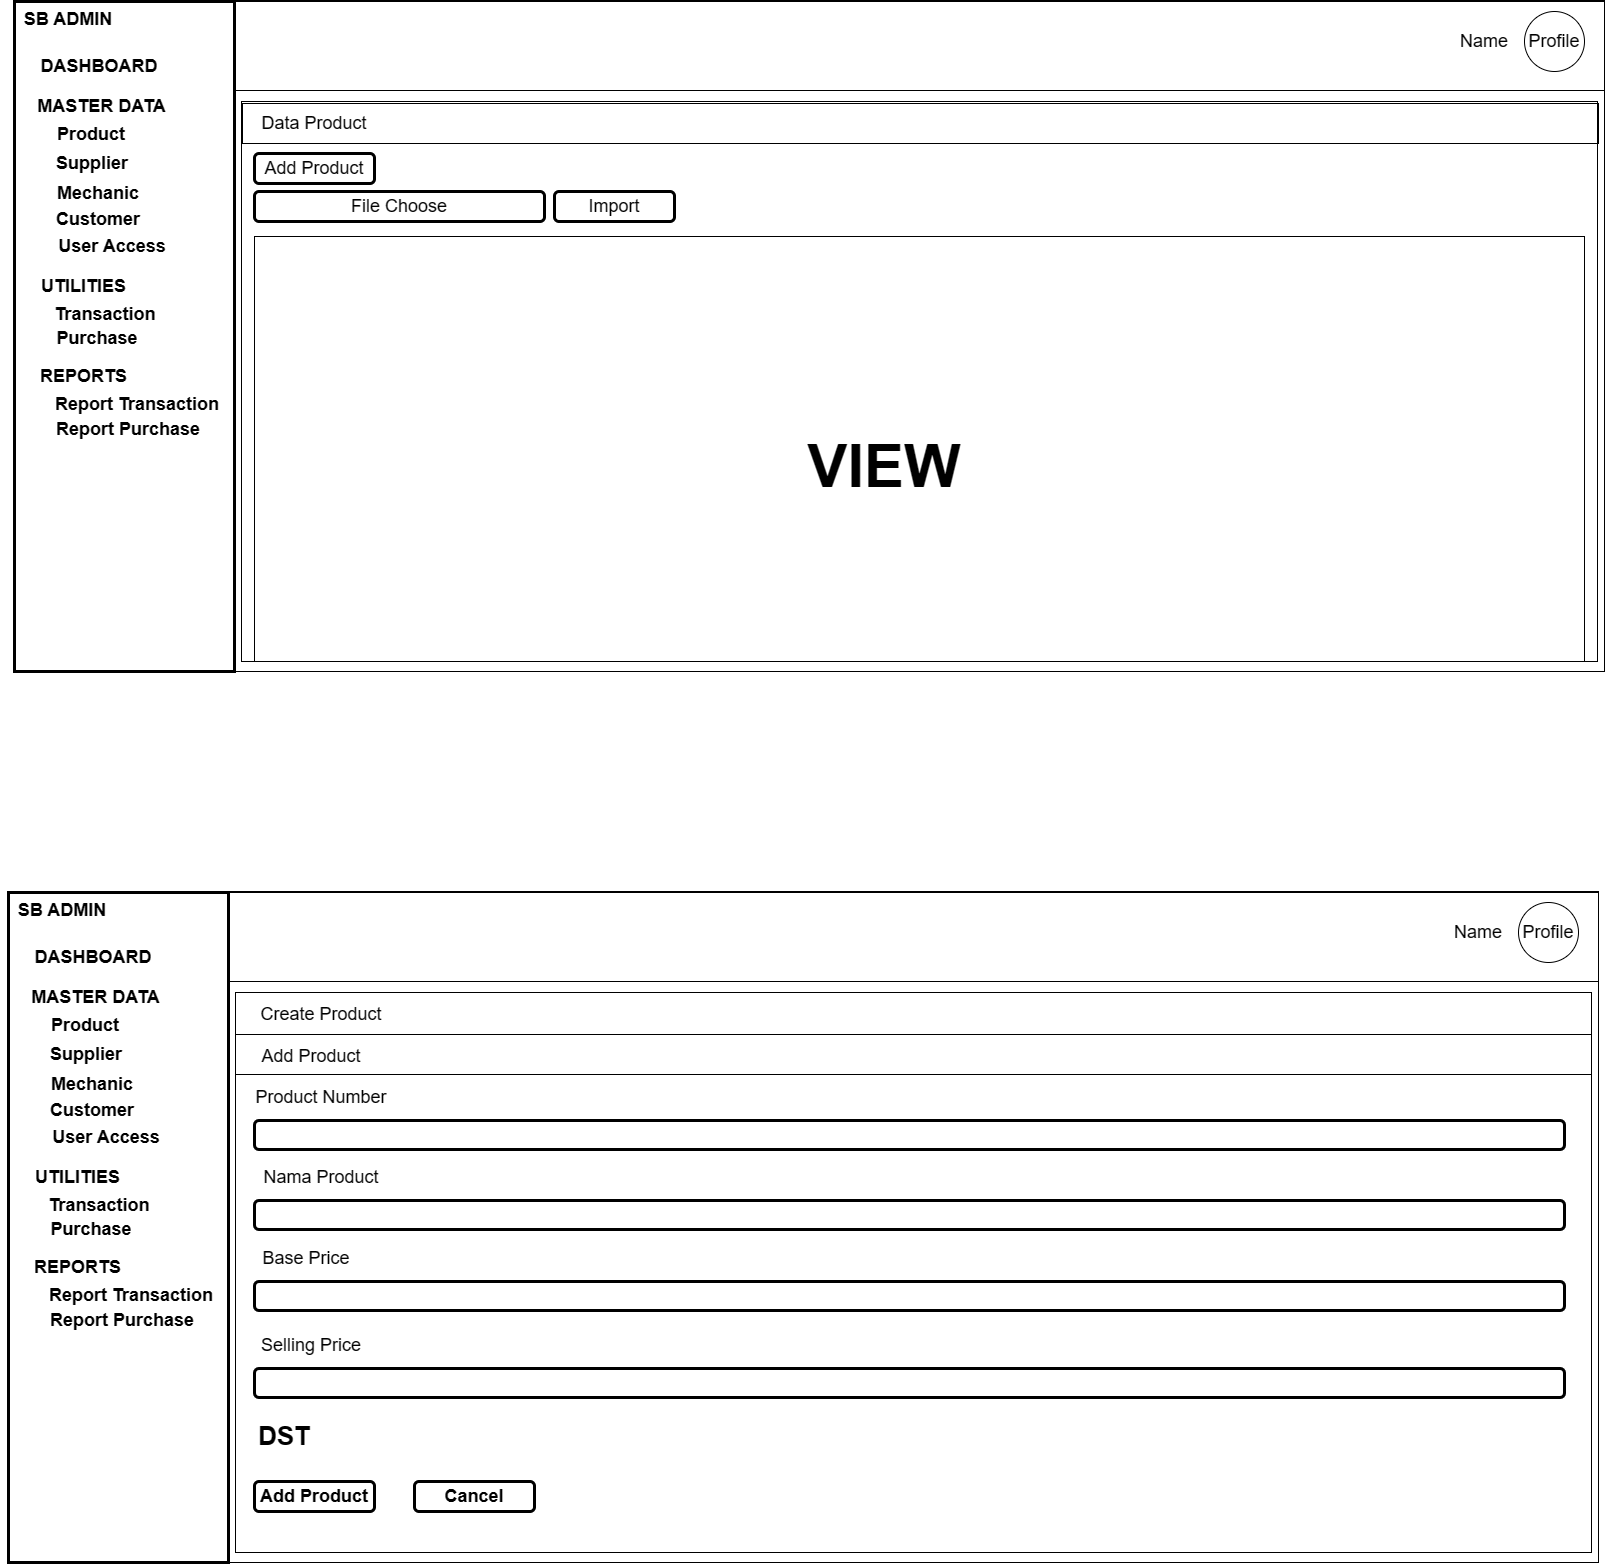

The diagram above was exported from draw.io. Its source (the exported page's mxGraphModel, read from the mxfile embedded in the PNG):
<mxGraphModel dx="2064" dy="1066" grid="1" gridSize="10" guides="1" tooltips="1" connect="1" arrows="1" fold="1" page="1" pageScale="1" pageWidth="850" pageHeight="1100" math="0" shadow="0">
  <root>
    <mxCell id="0" />
    <mxCell id="1" parent="0" />
    <mxCell id="QWN6m-wfvM0fBpIskYx1-1" value="" style="rounded=0;whiteSpace=wrap;html=1;fontSize=18;" vertex="1" parent="1">
      <mxGeometry x="20" y="10" width="1590" height="670" as="geometry" />
    </mxCell>
    <mxCell id="QWN6m-wfvM0fBpIskYx1-2" value="SB ADMIN" style="text;html=1;strokeColor=none;fillColor=none;align=center;verticalAlign=middle;whiteSpace=wrap;rounded=0;fontSize=18;fontStyle=1" vertex="1" parent="1">
      <mxGeometry x="14" y="13" width="120" height="30" as="geometry" />
    </mxCell>
    <mxCell id="QWN6m-wfvM0fBpIskYx1-3" value="MASTER DATA" style="text;html=1;strokeColor=none;fillColor=none;align=center;verticalAlign=middle;whiteSpace=wrap;rounded=0;fontSize=18;fontStyle=1" vertex="1" parent="1">
      <mxGeometry x="30" y="100" width="155" height="30" as="geometry" />
    </mxCell>
    <mxCell id="QWN6m-wfvM0fBpIskYx1-4" value="DASHBOARD" style="text;html=1;strokeColor=none;fillColor=none;align=center;verticalAlign=middle;whiteSpace=wrap;rounded=0;fontSize=18;fontStyle=1" vertex="1" parent="1">
      <mxGeometry x="50" y="60" width="110" height="30" as="geometry" />
    </mxCell>
    <mxCell id="QWN6m-wfvM0fBpIskYx1-5" value="Product" style="text;html=1;strokeColor=none;fillColor=none;align=center;verticalAlign=middle;whiteSpace=wrap;rounded=0;fontSize=18;fontStyle=1" vertex="1" parent="1">
      <mxGeometry x="62" y="133" width="70" height="20" as="geometry" />
    </mxCell>
    <mxCell id="QWN6m-wfvM0fBpIskYx1-6" value="Supplier" style="text;html=1;strokeColor=none;fillColor=none;align=center;verticalAlign=middle;whiteSpace=wrap;rounded=0;fontSize=18;fontStyle=1" vertex="1" parent="1">
      <mxGeometry x="63" y="162" width="70" height="20" as="geometry" />
    </mxCell>
    <mxCell id="QWN6m-wfvM0fBpIskYx1-7" value="Mechanic" style="text;html=1;strokeColor=none;fillColor=none;align=center;verticalAlign=middle;whiteSpace=wrap;rounded=0;fontSize=18;fontStyle=1" vertex="1" parent="1">
      <mxGeometry x="69" y="192" width="70" height="20" as="geometry" />
    </mxCell>
    <mxCell id="QWN6m-wfvM0fBpIskYx1-8" value="Customer" style="text;html=1;strokeColor=none;fillColor=none;align=center;verticalAlign=middle;whiteSpace=wrap;rounded=0;fontSize=18;fontStyle=1" vertex="1" parent="1">
      <mxGeometry x="69" y="218" width="70" height="20" as="geometry" />
    </mxCell>
    <mxCell id="QWN6m-wfvM0fBpIskYx1-9" value="User Access" style="text;html=1;strokeColor=none;fillColor=none;align=center;verticalAlign=middle;whiteSpace=wrap;rounded=0;fontSize=18;fontStyle=1" vertex="1" parent="1">
      <mxGeometry x="58" y="245" width="120" height="20" as="geometry" />
    </mxCell>
    <mxCell id="QWN6m-wfvM0fBpIskYx1-10" value="UTILITIES" style="text;html=1;strokeColor=none;fillColor=none;align=center;verticalAlign=middle;whiteSpace=wrap;rounded=0;fontSize=18;fontStyle=1" vertex="1" parent="1">
      <mxGeometry x="12" y="280" width="155" height="30" as="geometry" />
    </mxCell>
    <mxCell id="QWN6m-wfvM0fBpIskYx1-11" value="Transaction" style="text;html=1;strokeColor=none;fillColor=none;align=center;verticalAlign=middle;whiteSpace=wrap;rounded=0;fontSize=18;fontStyle=1" vertex="1" parent="1">
      <mxGeometry x="76" y="313" width="70" height="20" as="geometry" />
    </mxCell>
    <mxCell id="QWN6m-wfvM0fBpIskYx1-12" value="Purchase" style="text;html=1;strokeColor=none;fillColor=none;align=center;verticalAlign=middle;whiteSpace=wrap;rounded=0;fontSize=18;fontStyle=1" vertex="1" parent="1">
      <mxGeometry x="68" y="337" width="70" height="20" as="geometry" />
    </mxCell>
    <mxCell id="QWN6m-wfvM0fBpIskYx1-13" value="REPORTS" style="text;html=1;strokeColor=none;fillColor=none;align=center;verticalAlign=middle;whiteSpace=wrap;rounded=0;fontSize=18;fontStyle=1" vertex="1" parent="1">
      <mxGeometry x="12" y="370" width="155" height="30" as="geometry" />
    </mxCell>
    <mxCell id="QWN6m-wfvM0fBpIskYx1-14" value="Report Transaction" style="text;html=1;strokeColor=none;fillColor=none;align=center;verticalAlign=middle;whiteSpace=wrap;rounded=0;fontSize=18;fontStyle=1" vertex="1" parent="1">
      <mxGeometry x="50" y="403" width="186" height="20" as="geometry" />
    </mxCell>
    <mxCell id="QWN6m-wfvM0fBpIskYx1-15" value="Report Purchase" style="text;html=1;strokeColor=none;fillColor=none;align=center;verticalAlign=middle;whiteSpace=wrap;rounded=0;fontSize=18;fontStyle=1" vertex="1" parent="1">
      <mxGeometry x="41" y="428" width="186" height="20" as="geometry" />
    </mxCell>
    <mxCell id="QWN6m-wfvM0fBpIskYx1-16" value="" style="rounded=0;whiteSpace=wrap;html=1;fontSize=18;fillColor=none;strokeWidth=3;" vertex="1" parent="1">
      <mxGeometry x="20" y="10" width="220" height="670" as="geometry" />
    </mxCell>
    <mxCell id="QWN6m-wfvM0fBpIskYx1-17" value="Profile" style="ellipse;whiteSpace=wrap;html=1;aspect=fixed;fontSize=18;fillColor=none;" vertex="1" parent="1">
      <mxGeometry x="1530" y="20" width="60" height="60" as="geometry" />
    </mxCell>
    <mxCell id="QWN6m-wfvM0fBpIskYx1-18" value="Name" style="text;html=1;strokeColor=none;fillColor=none;align=center;verticalAlign=middle;whiteSpace=wrap;rounded=0;fontSize=18;" vertex="1" parent="1">
      <mxGeometry x="1460" y="35" width="60" height="30" as="geometry" />
    </mxCell>
    <mxCell id="QWN6m-wfvM0fBpIskYx1-19" value="" style="rounded=0;whiteSpace=wrap;html=1;fontSize=18;fillColor=none;" vertex="1" parent="1">
      <mxGeometry x="240" y="9" width="1370" height="90" as="geometry" />
    </mxCell>
    <mxCell id="QWN6m-wfvM0fBpIskYx1-20" value="" style="rounded=0;whiteSpace=wrap;html=1;fontSize=18;fillColor=none;" vertex="1" parent="1">
      <mxGeometry x="247" y="110" width="1356" height="560" as="geometry" />
    </mxCell>
    <mxCell id="QWN6m-wfvM0fBpIskYx1-22" value="" style="rounded=0;whiteSpace=wrap;html=1;fontSize=18;fillColor=none;" vertex="1" parent="1">
      <mxGeometry x="248" y="112" width="1356" height="40" as="geometry" />
    </mxCell>
    <mxCell id="QWN6m-wfvM0fBpIskYx1-23" value="Data Product" style="text;html=1;strokeColor=none;fillColor=none;align=center;verticalAlign=middle;whiteSpace=wrap;rounded=0;fontSize=18;" vertex="1" parent="1">
      <mxGeometry x="260" y="117" width="120" height="30" as="geometry" />
    </mxCell>
    <mxCell id="QWN6m-wfvM0fBpIskYx1-24" value="Add Product" style="rounded=1;whiteSpace=wrap;html=1;strokeWidth=3;fontSize=18;" vertex="1" parent="1">
      <mxGeometry x="260" y="162" width="120" height="30" as="geometry" />
    </mxCell>
    <mxCell id="QWN6m-wfvM0fBpIskYx1-25" value="File Choose" style="rounded=1;whiteSpace=wrap;html=1;strokeWidth=3;fontSize=18;" vertex="1" parent="1">
      <mxGeometry x="260" y="200" width="290" height="30" as="geometry" />
    </mxCell>
    <mxCell id="QWN6m-wfvM0fBpIskYx1-26" value="Import" style="rounded=1;whiteSpace=wrap;html=1;strokeWidth=3;fontSize=18;" vertex="1" parent="1">
      <mxGeometry x="560" y="200" width="120" height="30" as="geometry" />
    </mxCell>
    <mxCell id="QWN6m-wfvM0fBpIskYx1-27" value="" style="rounded=0;whiteSpace=wrap;html=1;fontSize=18;fillColor=none;" vertex="1" parent="1">
      <mxGeometry x="260" y="245" width="1330" height="425" as="geometry" />
    </mxCell>
    <mxCell id="QWN6m-wfvM0fBpIskYx1-28" value="&lt;b&gt;&lt;font style=&quot;font-size: 60px;&quot;&gt;VIEW&lt;/font&gt;&lt;/b&gt;" style="text;html=1;strokeColor=none;fillColor=none;align=center;verticalAlign=middle;whiteSpace=wrap;rounded=0;fontSize=18;" vertex="1" parent="1">
      <mxGeometry x="860" y="460" width="60" height="30" as="geometry" />
    </mxCell>
    <mxCell id="pvQpSbi4319VM6u4Py8k-1" value="" style="rounded=0;whiteSpace=wrap;html=1;fontSize=18;" vertex="1" parent="1">
      <mxGeometry x="14" y="901" width="1590" height="670" as="geometry" />
    </mxCell>
    <mxCell id="pvQpSbi4319VM6u4Py8k-2" value="SB ADMIN" style="text;html=1;strokeColor=none;fillColor=none;align=center;verticalAlign=middle;whiteSpace=wrap;rounded=0;fontSize=18;fontStyle=1" vertex="1" parent="1">
      <mxGeometry x="8" y="904" width="120" height="30" as="geometry" />
    </mxCell>
    <mxCell id="pvQpSbi4319VM6u4Py8k-3" value="MASTER DATA" style="text;html=1;strokeColor=none;fillColor=none;align=center;verticalAlign=middle;whiteSpace=wrap;rounded=0;fontSize=18;fontStyle=1" vertex="1" parent="1">
      <mxGeometry x="24" y="991" width="155" height="30" as="geometry" />
    </mxCell>
    <mxCell id="pvQpSbi4319VM6u4Py8k-4" value="DASHBOARD" style="text;html=1;strokeColor=none;fillColor=none;align=center;verticalAlign=middle;whiteSpace=wrap;rounded=0;fontSize=18;fontStyle=1" vertex="1" parent="1">
      <mxGeometry x="44" y="951" width="110" height="30" as="geometry" />
    </mxCell>
    <mxCell id="pvQpSbi4319VM6u4Py8k-5" value="Product" style="text;html=1;strokeColor=none;fillColor=none;align=center;verticalAlign=middle;whiteSpace=wrap;rounded=0;fontSize=18;fontStyle=1" vertex="1" parent="1">
      <mxGeometry x="56" y="1024" width="70" height="20" as="geometry" />
    </mxCell>
    <mxCell id="pvQpSbi4319VM6u4Py8k-6" value="Supplier" style="text;html=1;strokeColor=none;fillColor=none;align=center;verticalAlign=middle;whiteSpace=wrap;rounded=0;fontSize=18;fontStyle=1" vertex="1" parent="1">
      <mxGeometry x="57" y="1053" width="70" height="20" as="geometry" />
    </mxCell>
    <mxCell id="pvQpSbi4319VM6u4Py8k-7" value="Mechanic" style="text;html=1;strokeColor=none;fillColor=none;align=center;verticalAlign=middle;whiteSpace=wrap;rounded=0;fontSize=18;fontStyle=1" vertex="1" parent="1">
      <mxGeometry x="63" y="1083" width="70" height="20" as="geometry" />
    </mxCell>
    <mxCell id="pvQpSbi4319VM6u4Py8k-8" value="Customer" style="text;html=1;strokeColor=none;fillColor=none;align=center;verticalAlign=middle;whiteSpace=wrap;rounded=0;fontSize=18;fontStyle=1" vertex="1" parent="1">
      <mxGeometry x="63" y="1109" width="70" height="20" as="geometry" />
    </mxCell>
    <mxCell id="pvQpSbi4319VM6u4Py8k-9" value="User Access" style="text;html=1;strokeColor=none;fillColor=none;align=center;verticalAlign=middle;whiteSpace=wrap;rounded=0;fontSize=18;fontStyle=1" vertex="1" parent="1">
      <mxGeometry x="52" y="1136" width="120" height="20" as="geometry" />
    </mxCell>
    <mxCell id="pvQpSbi4319VM6u4Py8k-10" value="UTILITIES" style="text;html=1;strokeColor=none;fillColor=none;align=center;verticalAlign=middle;whiteSpace=wrap;rounded=0;fontSize=18;fontStyle=1" vertex="1" parent="1">
      <mxGeometry x="6" y="1171" width="155" height="30" as="geometry" />
    </mxCell>
    <mxCell id="pvQpSbi4319VM6u4Py8k-11" value="Transaction" style="text;html=1;strokeColor=none;fillColor=none;align=center;verticalAlign=middle;whiteSpace=wrap;rounded=0;fontSize=18;fontStyle=1" vertex="1" parent="1">
      <mxGeometry x="70" y="1204" width="70" height="20" as="geometry" />
    </mxCell>
    <mxCell id="pvQpSbi4319VM6u4Py8k-12" value="Purchase" style="text;html=1;strokeColor=none;fillColor=none;align=center;verticalAlign=middle;whiteSpace=wrap;rounded=0;fontSize=18;fontStyle=1" vertex="1" parent="1">
      <mxGeometry x="62" y="1228" width="70" height="20" as="geometry" />
    </mxCell>
    <mxCell id="pvQpSbi4319VM6u4Py8k-13" value="REPORTS" style="text;html=1;strokeColor=none;fillColor=none;align=center;verticalAlign=middle;whiteSpace=wrap;rounded=0;fontSize=18;fontStyle=1" vertex="1" parent="1">
      <mxGeometry x="6" y="1261" width="155" height="30" as="geometry" />
    </mxCell>
    <mxCell id="pvQpSbi4319VM6u4Py8k-14" value="Report Transaction" style="text;html=1;strokeColor=none;fillColor=none;align=center;verticalAlign=middle;whiteSpace=wrap;rounded=0;fontSize=18;fontStyle=1" vertex="1" parent="1">
      <mxGeometry x="44" y="1294" width="186" height="20" as="geometry" />
    </mxCell>
    <mxCell id="pvQpSbi4319VM6u4Py8k-15" value="Report Purchase" style="text;html=1;strokeColor=none;fillColor=none;align=center;verticalAlign=middle;whiteSpace=wrap;rounded=0;fontSize=18;fontStyle=1" vertex="1" parent="1">
      <mxGeometry x="35" y="1319" width="186" height="20" as="geometry" />
    </mxCell>
    <mxCell id="pvQpSbi4319VM6u4Py8k-16" value="" style="rounded=0;whiteSpace=wrap;html=1;fontSize=18;fillColor=none;strokeWidth=3;" vertex="1" parent="1">
      <mxGeometry x="14" y="901" width="220" height="670" as="geometry" />
    </mxCell>
    <mxCell id="pvQpSbi4319VM6u4Py8k-17" value="Profile" style="ellipse;whiteSpace=wrap;html=1;aspect=fixed;fontSize=18;fillColor=none;" vertex="1" parent="1">
      <mxGeometry x="1524" y="911" width="60" height="60" as="geometry" />
    </mxCell>
    <mxCell id="pvQpSbi4319VM6u4Py8k-18" value="Name" style="text;html=1;strokeColor=none;fillColor=none;align=center;verticalAlign=middle;whiteSpace=wrap;rounded=0;fontSize=18;" vertex="1" parent="1">
      <mxGeometry x="1454" y="926" width="60" height="30" as="geometry" />
    </mxCell>
    <mxCell id="pvQpSbi4319VM6u4Py8k-19" value="" style="rounded=0;whiteSpace=wrap;html=1;fontSize=18;fillColor=none;" vertex="1" parent="1">
      <mxGeometry x="234" y="900" width="1370" height="90" as="geometry" />
    </mxCell>
    <mxCell id="pvQpSbi4319VM6u4Py8k-20" value="" style="rounded=0;whiteSpace=wrap;html=1;fontSize=18;fillColor=none;" vertex="1" parent="1">
      <mxGeometry x="241" y="1001" width="1356" height="560" as="geometry" />
    </mxCell>
    <mxCell id="pvQpSbi4319VM6u4Py8k-21" value="" style="rounded=0;whiteSpace=wrap;html=1;fontSize=18;fillColor=none;" vertex="1" parent="1">
      <mxGeometry x="241" y="1043" width="1356" height="40" as="geometry" />
    </mxCell>
    <mxCell id="pvQpSbi4319VM6u4Py8k-22" value="Create Product" style="text;html=1;strokeColor=none;fillColor=none;align=center;verticalAlign=middle;whiteSpace=wrap;rounded=0;fontSize=18;" vertex="1" parent="1">
      <mxGeometry x="254" y="1008" width="146" height="30" as="geometry" />
    </mxCell>
    <mxCell id="pvQpSbi4319VM6u4Py8k-28" value="Add Product" style="text;html=1;strokeColor=none;fillColor=none;align=center;verticalAlign=middle;whiteSpace=wrap;rounded=0;fontSize=18;" vertex="1" parent="1">
      <mxGeometry x="254" y="1050" width="126" height="30" as="geometry" />
    </mxCell>
    <mxCell id="pvQpSbi4319VM6u4Py8k-30" value="" style="rounded=1;whiteSpace=wrap;html=1;strokeWidth=3;fontSize=60;" vertex="1" parent="1">
      <mxGeometry x="260" y="1129" width="1310" height="29" as="geometry" />
    </mxCell>
    <mxCell id="pvQpSbi4319VM6u4Py8k-31" value="Product Number" style="text;html=1;strokeColor=none;fillColor=none;align=center;verticalAlign=middle;whiteSpace=wrap;rounded=0;fontSize=18;" vertex="1" parent="1">
      <mxGeometry x="254" y="1091" width="146" height="30" as="geometry" />
    </mxCell>
    <mxCell id="pvQpSbi4319VM6u4Py8k-32" value="" style="rounded=1;whiteSpace=wrap;html=1;strokeWidth=3;fontSize=60;" vertex="1" parent="1">
      <mxGeometry x="260" y="1209" width="1310" height="29" as="geometry" />
    </mxCell>
    <mxCell id="pvQpSbi4319VM6u4Py8k-33" value="Nama Product" style="text;html=1;strokeColor=none;fillColor=none;align=center;verticalAlign=middle;whiteSpace=wrap;rounded=0;fontSize=18;" vertex="1" parent="1">
      <mxGeometry x="254" y="1171" width="146" height="30" as="geometry" />
    </mxCell>
    <mxCell id="pvQpSbi4319VM6u4Py8k-34" value="" style="rounded=1;whiteSpace=wrap;html=1;strokeWidth=3;fontSize=60;" vertex="1" parent="1">
      <mxGeometry x="260" y="1290" width="1310" height="29" as="geometry" />
    </mxCell>
    <mxCell id="pvQpSbi4319VM6u4Py8k-35" value="Base Price" style="text;html=1;strokeColor=none;fillColor=none;align=center;verticalAlign=middle;whiteSpace=wrap;rounded=0;fontSize=18;" vertex="1" parent="1">
      <mxGeometry x="254" y="1252" width="116" height="30" as="geometry" />
    </mxCell>
    <mxCell id="pvQpSbi4319VM6u4Py8k-36" value="" style="rounded=1;whiteSpace=wrap;html=1;strokeWidth=3;fontSize=60;" vertex="1" parent="1">
      <mxGeometry x="260" y="1377" width="1310" height="29" as="geometry" />
    </mxCell>
    <mxCell id="pvQpSbi4319VM6u4Py8k-37" value="Selling Price" style="text;html=1;strokeColor=none;fillColor=none;align=center;verticalAlign=middle;whiteSpace=wrap;rounded=0;fontSize=18;" vertex="1" parent="1">
      <mxGeometry x="254" y="1339" width="126" height="30" as="geometry" />
    </mxCell>
    <mxCell id="pvQpSbi4319VM6u4Py8k-38" value="&lt;b&gt;&lt;font style=&quot;font-size: 26px;&quot;&gt;DST&lt;/font&gt;&lt;/b&gt;" style="text;html=1;strokeColor=none;fillColor=none;align=center;verticalAlign=middle;whiteSpace=wrap;rounded=0;fontSize=18;" vertex="1" parent="1">
      <mxGeometry x="260" y="1430" width="60" height="30" as="geometry" />
    </mxCell>
    <mxCell id="pvQpSbi4319VM6u4Py8k-41" value="Add Product" style="rounded=1;whiteSpace=wrap;html=1;strokeWidth=3;fontSize=18;fontStyle=1" vertex="1" parent="1">
      <mxGeometry x="260" y="1490" width="120" height="30" as="geometry" />
    </mxCell>
    <mxCell id="pvQpSbi4319VM6u4Py8k-42" value="Cancel" style="rounded=1;whiteSpace=wrap;html=1;strokeWidth=3;fontSize=18;fontStyle=1" vertex="1" parent="1">
      <mxGeometry x="420" y="1490" width="120" height="30" as="geometry" />
    </mxCell>
  </root>
</mxGraphModel>